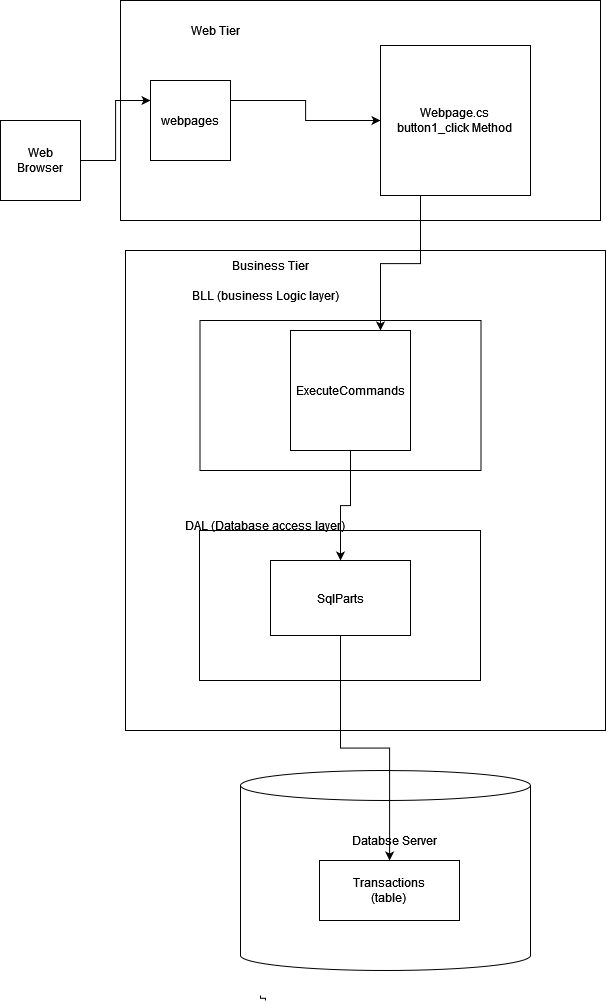

The diagram above was exported from draw.io. Its source (the exported page's mxGraphModel, read from the mxfile embedded in the PNG):
<mxGraphModel dx="856" dy="860" grid="1" gridSize="10" guides="1" tooltips="1" connect="1" arrows="1" fold="1" page="1" pageScale="1" pageWidth="850" pageHeight="1100" math="0" shadow="0">
  <root>
    <mxCell id="0" />
    <mxCell id="1" parent="0" />
    <mxCell id="dM-Oi0ZRflgufAqg8Qtk-8" value="" style="whiteSpace=wrap;html=1;aspect=fixed;" vertex="1" parent="1">
      <mxGeometry x="185" y="310" width="480" height="480" as="geometry" />
    </mxCell>
    <mxCell id="dM-Oi0ZRflgufAqg8Qtk-13" value="" style="rounded=0;whiteSpace=wrap;html=1;" vertex="1" parent="1">
      <mxGeometry x="259.5" y="380" width="281" height="150" as="geometry" />
    </mxCell>
    <mxCell id="dM-Oi0ZRflgufAqg8Qtk-12" value="" style="rounded=0;whiteSpace=wrap;html=1;" vertex="1" parent="1">
      <mxGeometry x="259" y="590" width="281" height="150" as="geometry" />
    </mxCell>
    <mxCell id="8azswIwTtEGh8bmxYIAu-10" value="" style="rounded=0;whiteSpace=wrap;html=1;" parent="1" vertex="1">
      <mxGeometry x="180" y="60" width="480" height="220" as="geometry" />
    </mxCell>
    <mxCell id="8azswIwTtEGh8bmxYIAu-26" style="edgeStyle=orthogonalEdgeStyle;rounded=0;orthogonalLoop=1;jettySize=auto;html=1;exitX=1;exitY=0.5;exitDx=0;exitDy=0;entryX=0;entryY=0.25;entryDx=0;entryDy=0;" parent="1" source="8azswIwTtEGh8bmxYIAu-1" target="8azswIwTtEGh8bmxYIAu-5" edge="1">
      <mxGeometry relative="1" as="geometry" />
    </mxCell>
    <mxCell id="8azswIwTtEGh8bmxYIAu-1" value="" style="whiteSpace=wrap;html=1;aspect=fixed;" parent="1" vertex="1">
      <mxGeometry x="60" y="180" width="80" height="80" as="geometry" />
    </mxCell>
    <mxCell id="8azswIwTtEGh8bmxYIAu-3" value="Web Browser" style="text;html=1;strokeColor=none;fillColor=none;align=center;verticalAlign=middle;whiteSpace=wrap;rounded=0;" parent="1" vertex="1">
      <mxGeometry x="70" y="205" width="60" height="30" as="geometry" />
    </mxCell>
    <mxCell id="8azswIwTtEGh8bmxYIAu-4" value="Web Tier" style="text;html=1;strokeColor=none;fillColor=none;align=center;verticalAlign=middle;whiteSpace=wrap;rounded=0;" parent="1" vertex="1">
      <mxGeometry x="245" y="75" width="60" height="30" as="geometry" />
    </mxCell>
    <mxCell id="8azswIwTtEGh8bmxYIAu-28" style="edgeStyle=orthogonalEdgeStyle;rounded=0;orthogonalLoop=1;jettySize=auto;html=1;exitX=1;exitY=0.25;exitDx=0;exitDy=0;" parent="1" source="8azswIwTtEGh8bmxYIAu-5" target="9JGubjV86cY9P40QtlcI-1" edge="1">
      <mxGeometry relative="1" as="geometry">
        <mxPoint x="337.5" y="230" as="targetPoint" />
      </mxGeometry>
    </mxCell>
    <mxCell id="8azswIwTtEGh8bmxYIAu-5" value="webpages" style="whiteSpace=wrap;html=1;aspect=fixed;" parent="1" vertex="1">
      <mxGeometry x="210" y="140" width="80" height="80" as="geometry" />
    </mxCell>
    <mxCell id="8azswIwTtEGh8bmxYIAu-22" value="" style="shape=cylinder3;whiteSpace=wrap;html=1;boundedLbl=1;backgroundOutline=1;size=15;" parent="1" vertex="1">
      <mxGeometry x="300" y="830" width="290" height="200" as="geometry" />
    </mxCell>
    <mxCell id="9JGubjV86cY9P40QtlcI-1" value="&lt;div&gt;Webpage.cs&lt;/div&gt;&lt;div&gt;button1_click Method&lt;br&gt;&lt;/div&gt;" style="whiteSpace=wrap;html=1;aspect=fixed;" parent="1" vertex="1">
      <mxGeometry x="440" y="105" width="150" height="150" as="geometry" />
    </mxCell>
    <mxCell id="9JGubjV86cY9P40QtlcI-6" value="Business Tier" style="text;html=1;strokeColor=none;fillColor=none;align=center;verticalAlign=middle;whiteSpace=wrap;rounded=0;" parent="1" vertex="1">
      <mxGeometry x="235" y="310" width="190" height="30" as="geometry" />
    </mxCell>
    <mxCell id="dM-Oi0ZRflgufAqg8Qtk-11" style="edgeStyle=orthogonalEdgeStyle;rounded=0;orthogonalLoop=1;jettySize=auto;html=1;" edge="1" parent="1" source="9JGubjV86cY9P40QtlcI-8" target="9JGubjV86cY9P40QtlcI-17">
      <mxGeometry relative="1" as="geometry" />
    </mxCell>
    <mxCell id="9JGubjV86cY9P40QtlcI-8" value="SqlParts" style="rounded=0;whiteSpace=wrap;html=1;" parent="1" vertex="1">
      <mxGeometry x="330" y="620" width="140" height="75" as="geometry" />
    </mxCell>
    <mxCell id="9JGubjV86cY9P40QtlcI-16" value="Databse Server" style="text;html=1;strokeColor=none;fillColor=none;align=center;verticalAlign=middle;whiteSpace=wrap;rounded=0;" parent="1" vertex="1">
      <mxGeometry x="359" y="885" width="190" height="30" as="geometry" />
    </mxCell>
    <mxCell id="9JGubjV86cY9P40QtlcI-17" value="&lt;div&gt;Transactions&lt;/div&gt;&lt;div&gt;(table)&lt;br&gt;&lt;/div&gt;" style="rounded=0;whiteSpace=wrap;html=1;" parent="1" vertex="1">
      <mxGeometry x="379" y="920" width="140" height="60" as="geometry" />
    </mxCell>
    <mxCell id="9JGubjV86cY9P40QtlcI-22" style="edgeStyle=orthogonalEdgeStyle;rounded=0;orthogonalLoop=1;jettySize=auto;html=1;" parent="1" source="9JGubjV86cY9P40QtlcI-1" target="PTfuNuuR5u1EQyOtB_FC-4" edge="1">
      <mxGeometry relative="1" as="geometry">
        <mxPoint x="350" y="700" as="targetPoint" />
        <Array as="points">
          <mxPoint x="480" y="323" />
          <mxPoint x="440" y="323" />
        </Array>
      </mxGeometry>
    </mxCell>
    <mxCell id="dM-Oi0ZRflgufAqg8Qtk-10" style="edgeStyle=orthogonalEdgeStyle;rounded=0;orthogonalLoop=1;jettySize=auto;html=1;" edge="1" parent="1" source="PTfuNuuR5u1EQyOtB_FC-4" target="9JGubjV86cY9P40QtlcI-8">
      <mxGeometry relative="1" as="geometry" />
    </mxCell>
    <mxCell id="PTfuNuuR5u1EQyOtB_FC-4" value="ExecuteCommands" style="whiteSpace=wrap;html=1;aspect=fixed;" parent="1" vertex="1">
      <mxGeometry x="350" y="390" width="120" height="120" as="geometry" />
    </mxCell>
    <mxCell id="dM-Oi0ZRflgufAqg8Qtk-5" value="" style="edgeStyle=elbowEdgeStyle;rounded=0;orthogonalLoop=1;jettySize=auto;elbow=vertical;html=1;endArrow=none;" edge="1" parent="1">
      <mxGeometry relative="1" as="geometry">
        <mxPoint x="320" y="1055" as="sourcePoint" />
        <mxPoint x="325" y="1060" as="targetPoint" />
      </mxGeometry>
    </mxCell>
    <mxCell id="dM-Oi0ZRflgufAqg8Qtk-14" value="BLL (business Logic layer)" style="text;html=1;strokeColor=none;fillColor=none;align=center;verticalAlign=middle;whiteSpace=wrap;rounded=0;" vertex="1" parent="1">
      <mxGeometry x="230" y="340" width="190" height="30" as="geometry" />
    </mxCell>
    <mxCell id="dM-Oi0ZRflgufAqg8Qtk-15" value="DAL (Database access layer)" style="text;html=1;strokeColor=none;fillColor=none;align=center;verticalAlign=middle;whiteSpace=wrap;rounded=0;" vertex="1" parent="1">
      <mxGeometry x="230" y="570" width="190" height="30" as="geometry" />
    </mxCell>
  </root>
</mxGraphModel>